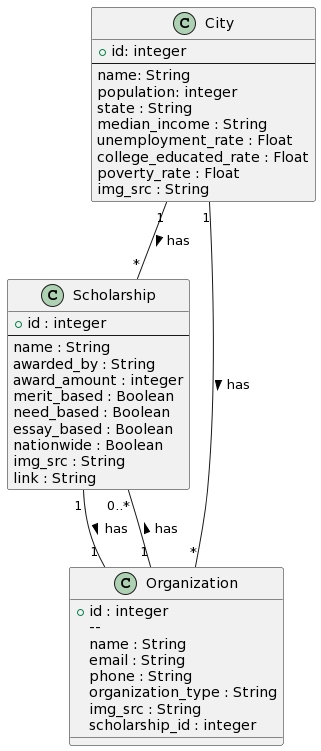

The diagram above was rendered by PlantUML. Its source (embedded in the PNG):
@startuml
class Scholarship {
  + id : integer
  --
  name : String
  awarded_by : String
  award_amount : integer
  merit_based : Boolean
  need_based : Boolean
  essay_based : Boolean
  nationwide : Boolean
  img_src : String
  link : String
}

class Organization {
    + id : integer
    -- 
    name : String
    email : String
    phone : String
    organization_type : String
    img_src : String
    scholarship_id : integer
}

class City {
    + id: integer
    --
    name: String
    population: integer
    state : String
    median_income : String
    unemployment_rate : Float
    college_educated_rate : Float
    poverty_rate : Float
    img_src : String
}

City "1" -- "*" Scholarship : has >
City "1" -- "*" Organization : has >
Organization "1" -- "0..*" Scholarship : has >
Scholarship "1" -- "1" Organization : has >
@enduml